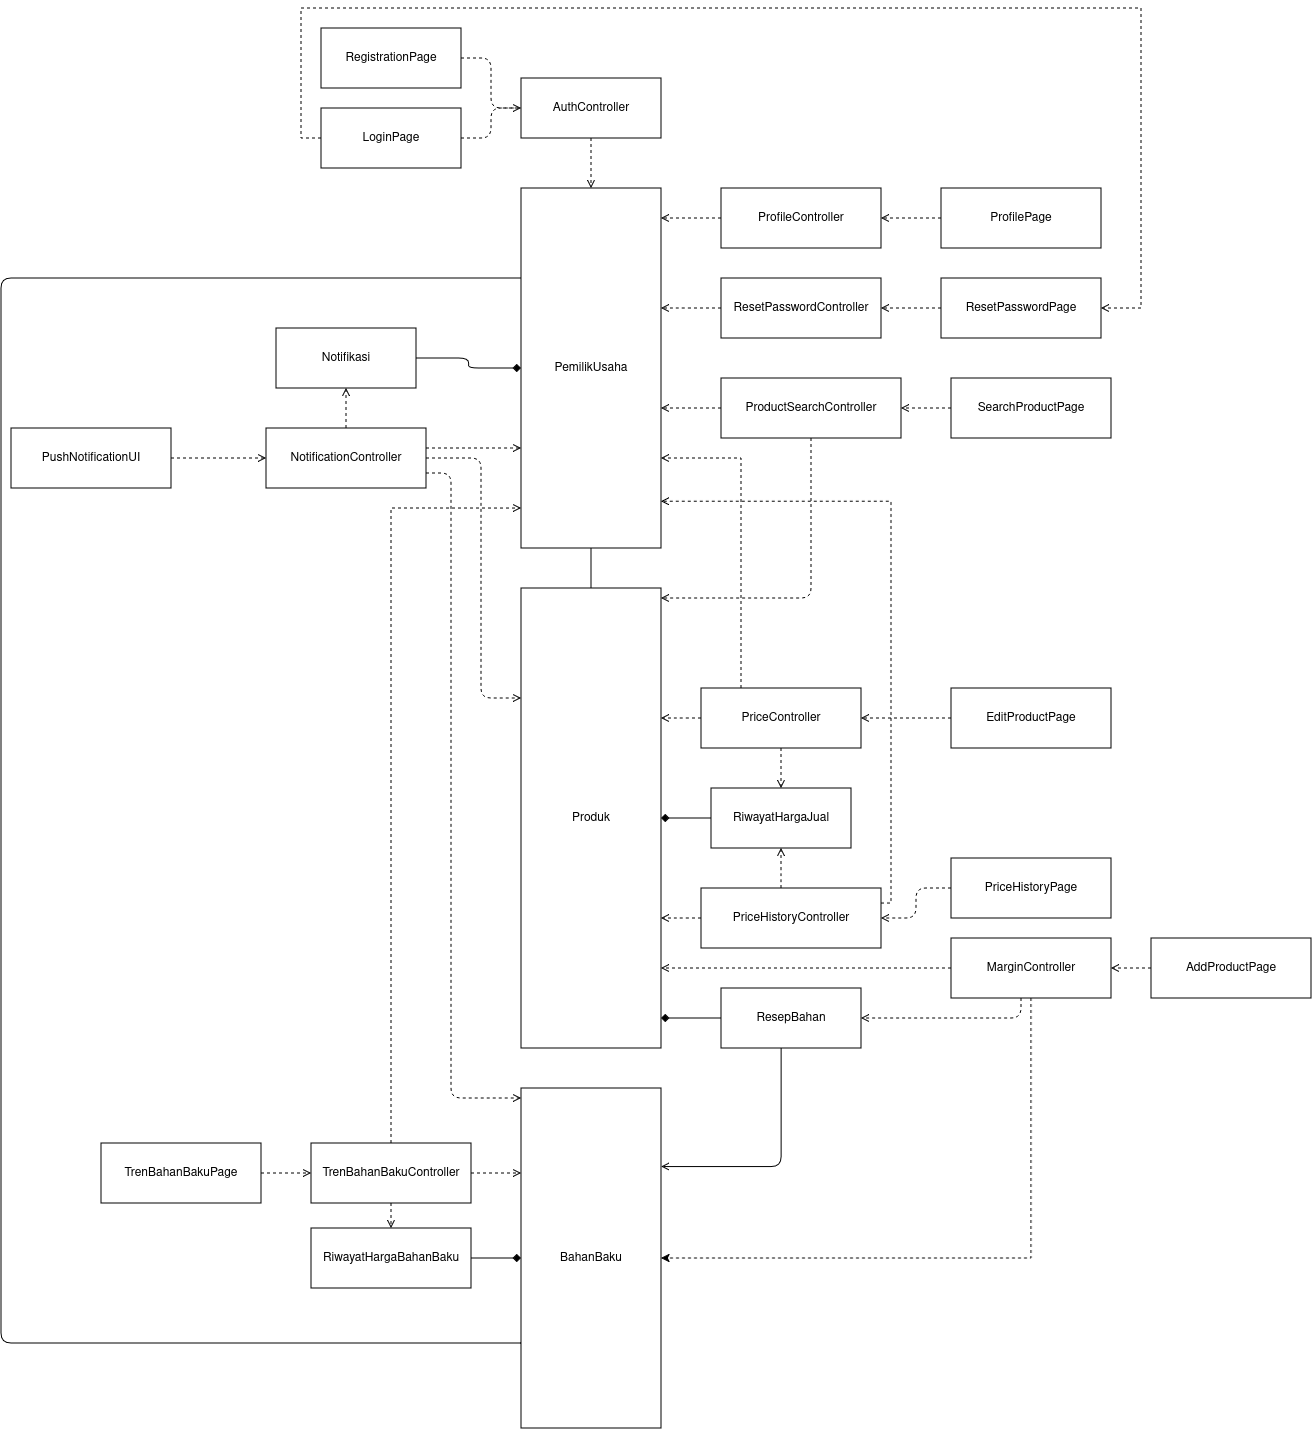

The diagram above was exported from draw.io. Its source (the exported page's mxGraphModel, read from the mxfile embedded in the PNG):
<mxGraphModel dx="2314" dy="2256" grid="1" gridSize="10" guides="1" tooltips="1" connect="1" arrows="1" fold="1" page="1" pageScale="1" pageWidth="850" pageHeight="1100" math="0" shadow="0">
  <root>
    <mxCell id="0" />
    <mxCell id="1" parent="0" />
    <mxCell id="E1" parent="1" style="rounded=0;whiteSpace=wrap;html=1;" value="PemilikUsaha" vertex="1">
      <mxGeometry height="360" width="140" x="450" y="20" as="geometry" />
    </mxCell>
    <mxCell id="E2" parent="1" style="rounded=0;whiteSpace=wrap;html=1;" value="Notifikasi" vertex="1">
      <mxGeometry height="60" width="140" x="205" y="160" as="geometry" />
    </mxCell>
    <mxCell id="E3" parent="1" style="rounded=0;whiteSpace=wrap;html=1;" value="Produk" vertex="1">
      <mxGeometry height="460" width="140" x="450" y="420" as="geometry" />
    </mxCell>
    <mxCell id="E4" parent="1" style="rounded=0;whiteSpace=wrap;html=1;" value="RiwayatHargaJual" vertex="1">
      <mxGeometry height="60" width="140" x="640" y="620" as="geometry" />
    </mxCell>
    <mxCell id="E7" parent="1" style="rounded=0;whiteSpace=wrap;html=1;" value="BahanBaku" vertex="1">
      <mxGeometry height="340" width="140" x="450" y="920" as="geometry" />
    </mxCell>
    <mxCell id="E8" parent="1" style="rounded=0;whiteSpace=wrap;html=1;" value="RiwayatHargaBahanBaku" vertex="1">
      <mxGeometry height="60" width="160" x="240" y="1060" as="geometry" />
    </mxCell>
    <mxCell id="C1" parent="1" style="rounded=0;whiteSpace=wrap;html=1;" value="AuthController" vertex="1">
      <mxGeometry height="60" width="140" x="450" y="-90" as="geometry" />
    </mxCell>
    <mxCell id="C2" parent="1" style="rounded=0;whiteSpace=wrap;html=1;" value="ResetPasswordController" vertex="1">
      <mxGeometry height="60" width="160" x="650" y="110" as="geometry" />
    </mxCell>
    <mxCell id="C3" parent="1" style="rounded=0;whiteSpace=wrap;html=1;" value="NotificationController" vertex="1">
      <mxGeometry height="60" width="160" x="195" y="260" as="geometry" />
    </mxCell>
    <mxCell id="3a77B4SdAplwqdTBYqm6-5" edge="1" parent="1" source="C4" style="edgeStyle=orthogonalEdgeStyle;rounded=0;orthogonalLoop=1;jettySize=auto;html=1;dashed=1;endArrow=open;endFill=0;" target="E1" value="">
      <mxGeometry relative="1" as="geometry">
        <Array as="points">
          <mxPoint x="610" y="240" />
          <mxPoint x="610" y="240" />
        </Array>
      </mxGeometry>
    </mxCell>
    <mxCell id="C4" parent="1" style="rounded=0;whiteSpace=wrap;html=1;" value="ProductSearchController" vertex="1">
      <mxGeometry height="60" width="180" x="650" y="210" as="geometry" />
    </mxCell>
    <mxCell id="C5" parent="1" style="rounded=0;whiteSpace=wrap;html=1;" value="PriceController" vertex="1">
      <mxGeometry height="60" width="160" x="630" y="520" as="geometry" />
    </mxCell>
    <mxCell id="XBcX6fa_m-EsnByP2P-V-2" edge="1" parent="1" source="C6" style="edgeStyle=orthogonalEdgeStyle;rounded=0;orthogonalLoop=1;jettySize=auto;html=1;exitX=1;exitY=0.25;exitDx=0;exitDy=0;entryX=1;entryY=0.87;entryDx=0;entryDy=0;entryPerimeter=0;dashed=1;endArrow=open;endFill=0;" target="E1">
      <mxGeometry relative="1" as="geometry">
        <Array as="points">
          <mxPoint x="820" y="735" />
          <mxPoint x="820" y="333.2" />
        </Array>
        <mxPoint x="830" y="670" as="targetPoint" />
      </mxGeometry>
    </mxCell>
    <mxCell id="C6" parent="1" style="rounded=0;whiteSpace=wrap;html=1;" value="PriceHistoryController" vertex="1">
      <mxGeometry height="60" width="180" x="630" y="720" as="geometry" />
    </mxCell>
    <mxCell id="3a77B4SdAplwqdTBYqm6-10" edge="1" parent="1" source="C7" style="edgeStyle=orthogonalEdgeStyle;rounded=0;orthogonalLoop=1;jettySize=auto;html=1;exitX=0.5;exitY=1;exitDx=0;exitDy=0;entryX=1;entryY=0.5;entryDx=0;entryDy=0;dashed=1;" target="E7">
      <mxGeometry relative="1" as="geometry" />
    </mxCell>
    <mxCell id="C7" parent="1" style="rounded=0;whiteSpace=wrap;html=1;" value="MarginController" vertex="1">
      <mxGeometry height="60" width="160" x="880" y="770" as="geometry" />
    </mxCell>
    <mxCell id="XBcX6fa_m-EsnByP2P-V-3" edge="1" parent="1" source="C8" style="edgeStyle=orthogonalEdgeStyle;rounded=0;orthogonalLoop=1;jettySize=auto;html=1;exitX=0.5;exitY=0;exitDx=0;exitDy=0;entryX=0;entryY=0.889;entryDx=0;entryDy=0;entryPerimeter=0;dashed=1;endArrow=open;endFill=0;" target="E1">
      <mxGeometry relative="1" as="geometry">
        <mxPoint x="320.0526315789475" y="690" as="targetPoint" />
      </mxGeometry>
    </mxCell>
    <mxCell id="C8" parent="1" style="rounded=0;whiteSpace=wrap;html=1;" value="TrenBahanBakuController" vertex="1">
      <mxGeometry height="60" width="160" x="240" y="975" as="geometry" />
    </mxCell>
    <mxCell id="P1" parent="1" style="rounded=0;whiteSpace=wrap;html=1;" value="RegistrationPage" vertex="1">
      <mxGeometry height="60" width="140" x="250" y="-140" as="geometry" />
    </mxCell>
    <mxCell id="XBcX6fa_m-EsnByP2P-V-4" edge="1" parent="1" source="P2" style="edgeStyle=orthogonalEdgeStyle;rounded=0;orthogonalLoop=1;jettySize=auto;html=1;exitX=0;exitY=0.5;exitDx=0;exitDy=0;entryX=1;entryY=0.5;entryDx=0;entryDy=0;dashed=1;endArrow=open;endFill=0;" target="P3">
      <mxGeometry relative="1" as="geometry">
        <Array as="points">
          <mxPoint x="230" y="-30" />
          <mxPoint x="230" y="-160" />
          <mxPoint x="1070" y="-160" />
          <mxPoint x="1070" y="140" />
        </Array>
      </mxGeometry>
    </mxCell>
    <mxCell id="P2" parent="1" style="rounded=0;whiteSpace=wrap;html=1;" value="LoginPage" vertex="1">
      <mxGeometry height="60" width="140" x="250" y="-60" as="geometry" />
    </mxCell>
    <mxCell id="P3" parent="1" style="rounded=0;whiteSpace=wrap;html=1;" value="ResetPasswordPage" vertex="1">
      <mxGeometry height="60" width="160" x="870" y="110" as="geometry" />
    </mxCell>
    <mxCell id="P4" parent="1" style="rounded=0;whiteSpace=wrap;html=1;" value="PushNotificationUI" vertex="1">
      <mxGeometry height="60" width="160" x="-60" y="260" as="geometry" />
    </mxCell>
    <mxCell id="P5" parent="1" style="rounded=0;whiteSpace=wrap;html=1;" value="SearchProductPage" vertex="1">
      <mxGeometry height="60" width="160" x="880" y="210" as="geometry" />
    </mxCell>
    <mxCell id="P6" parent="1" style="rounded=0;whiteSpace=wrap;html=1;" value="EditProductPage" vertex="1">
      <mxGeometry height="60" width="160" x="880" y="520" as="geometry" />
    </mxCell>
    <mxCell id="P7" parent="1" style="rounded=0;whiteSpace=wrap;html=1;" value="PriceHistoryPage" vertex="1">
      <mxGeometry height="60" width="160" x="880" y="690" as="geometry" />
    </mxCell>
    <mxCell id="P8" parent="1" style="rounded=0;whiteSpace=wrap;html=1;" value="AddProductPage" vertex="1">
      <mxGeometry height="60" width="160" x="1080" y="770" as="geometry" />
    </mxCell>
    <mxCell id="P9" parent="1" style="rounded=0;whiteSpace=wrap;html=1;" value="TrenBahanBakuPage" vertex="1">
      <mxGeometry height="60" width="160" x="30" y="975" as="geometry" />
    </mxCell>
    <mxCell id="Edge_E1_E3" edge="1" parent="1" source="E1" style="edgeStyle=orthogonalEdgeStyle;endArrow=none;endFill=0;html=1;" target="E3">
      <mxGeometry relative="1" as="geometry" />
    </mxCell>
    <mxCell id="Edge_P1_C1" edge="1" parent="1" source="P1" style="edgeStyle=orthogonalEdgeStyle;endArrow=none;endFill=0;html=1;dashed=1;" target="C1">
      <mxGeometry relative="1" as="geometry" />
    </mxCell>
    <mxCell id="Edge_P2_C1" edge="1" parent="1" source="P2" style="edgeStyle=orthogonalEdgeStyle;endArrow=open;endFill=0;html=1;startArrow=none;startFill=0;dashed=1;" target="C1">
      <mxGeometry relative="1" as="geometry" />
    </mxCell>
    <mxCell id="Edge_P3_C2" edge="1" parent="1" source="P3" style="edgeStyle=orthogonalEdgeStyle;endArrow=open;endFill=0;html=1;dashed=1;" target="C2">
      <mxGeometry relative="1" as="geometry" />
    </mxCell>
    <mxCell id="Edge_P4_C3" edge="1" parent="1" source="P4" style="edgeStyle=orthogonalEdgeStyle;endArrow=open;dashed=1;html=1;" target="C3">
      <mxGeometry relative="1" as="geometry" />
    </mxCell>
    <mxCell id="Edge_C3_E2" edge="1" parent="1" source="C3" style="edgeStyle=orthogonalEdgeStyle;endArrow=open;dashed=1;html=1;" target="E2">
      <mxGeometry relative="1" as="geometry" />
    </mxCell>
    <mxCell id="Edge_P5_C4" edge="1" parent="1" source="P5" style="edgeStyle=orthogonalEdgeStyle;endArrow=open;dashed=1;html=1;" target="C4">
      <mxGeometry relative="1" as="geometry" />
    </mxCell>
    <mxCell id="Edge_P6_C5" edge="1" parent="1" source="P6" style="edgeStyle=orthogonalEdgeStyle;endArrow=open;dashed=1;html=1;exitX=0;exitY=0.5;exitDx=0;exitDy=0;" target="C5">
      <mxGeometry relative="1" as="geometry">
        <Array as="points" />
      </mxGeometry>
    </mxCell>
    <mxCell id="Edge_C5_E4" edge="1" parent="1" source="C5" style="edgeStyle=orthogonalEdgeStyle;endArrow=open;dashed=1;html=1;" target="E4">
      <mxGeometry relative="1" as="geometry" />
    </mxCell>
    <mxCell id="Edge_C5_E3" edge="1" parent="1" source="C5" style="edgeStyle=orthogonalEdgeStyle;endArrow=open;dashed=1;html=1;" target="E3">
      <mxGeometry relative="1" as="geometry">
        <Array as="points">
          <mxPoint x="610" y="550" />
          <mxPoint x="610" y="550" />
        </Array>
      </mxGeometry>
    </mxCell>
    <mxCell id="Edge_P7_C6" edge="1" parent="1" source="P7" style="edgeStyle=orthogonalEdgeStyle;endArrow=open;dashed=1;html=1;" target="C6">
      <mxGeometry relative="1" as="geometry" />
    </mxCell>
    <mxCell id="Edge_C6_E5" edge="1" parent="1" source="C6" style="edgeStyle=orthogonalEdgeStyle;endArrow=open;dashed=1;html=1;entryX=0.5;entryY=1;entryDx=0;entryDy=0;" target="E4">
      <mxGeometry relative="1" as="geometry">
        <Array as="points">
          <mxPoint x="710" y="710" />
          <mxPoint x="710" y="710" />
        </Array>
        <mxPoint x="720" y="690" as="targetPoint" />
      </mxGeometry>
    </mxCell>
    <mxCell id="Edge_P8_C7" edge="1" parent="1" source="P8" style="edgeStyle=orthogonalEdgeStyle;endArrow=open;dashed=1;html=1;" target="C7">
      <mxGeometry relative="1" as="geometry" />
    </mxCell>
    <mxCell id="Edge_C7_E3" edge="1" parent="1" source="C7" style="edgeStyle=orthogonalEdgeStyle;endArrow=open;dashed=1;html=1;" target="E3">
      <mxGeometry relative="1" as="geometry">
        <Array as="points">
          <mxPoint x="790" y="800" />
          <mxPoint x="790" y="800" />
        </Array>
      </mxGeometry>
    </mxCell>
    <mxCell id="Edge_C7_E7" edge="1" parent="1" source="E6" style="edgeStyle=orthogonalEdgeStyle;endArrow=open;html=1;entryX=1.001;entryY=0.231;entryDx=0;entryDy=0;entryPerimeter=0;" target="E7">
      <mxGeometry relative="1" as="geometry">
        <Array as="points">
          <mxPoint x="710.07" y="998.57" />
        </Array>
      </mxGeometry>
    </mxCell>
    <mxCell id="Edge_P9_C8" edge="1" parent="1" source="P9" style="edgeStyle=orthogonalEdgeStyle;endArrow=open;dashed=1;html=1;" target="C8">
      <mxGeometry relative="1" as="geometry" />
    </mxCell>
    <mxCell id="Edge_C8_E8" edge="1" parent="1" source="C8" style="edgeStyle=orthogonalEdgeStyle;endArrow=open;dashed=1;html=1;" target="E8">
      <mxGeometry relative="1" as="geometry" />
    </mxCell>
    <mxCell id="Edge_C1_E1" edge="1" parent="1" source="C1" style="edgeStyle=orthogonalEdgeStyle;endArrow=open;endFill=0;html=1;dashed=1;" target="E1">
      <mxGeometry relative="1" as="geometry" />
    </mxCell>
    <mxCell id="Edge_C2_E1" edge="1" parent="1" source="C2" style="edgeStyle=orthogonalEdgeStyle;endArrow=open;endFill=0;html=1;dashed=1;" target="E1">
      <mxGeometry relative="1" as="geometry">
        <Array as="points">
          <mxPoint x="610" y="140" />
          <mxPoint x="610" y="140" />
        </Array>
      </mxGeometry>
    </mxCell>
    <mxCell id="Edge_C3_E1" edge="1" parent="1" source="C3" style="edgeStyle=orthogonalEdgeStyle;endArrow=open;endFill=0;html=1;dashed=1;" target="E1">
      <mxGeometry relative="1" as="geometry">
        <Array as="points">
          <mxPoint x="440" y="280" />
          <mxPoint x="440" y="280" />
        </Array>
      </mxGeometry>
    </mxCell>
    <mxCell id="Edge_C3_E3" edge="1" parent="1" source="C3" style="edgeStyle=orthogonalEdgeStyle;endArrow=open;endFill=0;html=1;dashed=1;" target="E3">
      <mxGeometry relative="1" as="geometry">
        <Array as="points">
          <mxPoint x="410" y="290" />
          <mxPoint x="410" y="530" />
        </Array>
      </mxGeometry>
    </mxCell>
    <mxCell id="Edge_C3_E7" edge="1" parent="1" source="C3" style="edgeStyle=orthogonalEdgeStyle;endArrow=open;endFill=0;html=1;exitX=1;exitY=0.75;exitDx=0;exitDy=0;dashed=1;" target="E7">
      <mxGeometry relative="1" as="geometry">
        <Array as="points">
          <mxPoint x="380" y="305" />
          <mxPoint x="380" y="930" />
        </Array>
      </mxGeometry>
    </mxCell>
    <mxCell id="Edge_C4_E3" edge="1" parent="1" source="C4" style="edgeStyle=orthogonalEdgeStyle;endArrow=open;endFill=0;html=1;dashed=1;" target="E3">
      <mxGeometry relative="1" as="geometry">
        <Array as="points">
          <mxPoint x="740.05" y="430" />
        </Array>
      </mxGeometry>
    </mxCell>
    <mxCell id="Edge_C6_E3" edge="1" parent="1" source="C6" style="edgeStyle=orthogonalEdgeStyle;endArrow=open;endFill=0;html=1;dashed=1;" target="E3">
      <mxGeometry relative="1" as="geometry">
        <Array as="points">
          <mxPoint x="610" y="750" />
          <mxPoint x="610" y="750" />
        </Array>
      </mxGeometry>
    </mxCell>
    <mxCell id="Edge_C8_E1" edge="1" parent="1" source="E7" style="edgeStyle=orthogonalEdgeStyle;endArrow=none;endFill=0;html=1;exitX=0;exitY=0.75;exitDx=0;exitDy=0;" target="E1">
      <mxGeometry relative="1" as="geometry">
        <Array as="points">
          <mxPoint x="-70" y="1175" />
          <mxPoint x="-70" y="110" />
        </Array>
      </mxGeometry>
    </mxCell>
    <mxCell id="Edge_C8_E7" edge="1" parent="1" source="C8" style="edgeStyle=orthogonalEdgeStyle;endArrow=open;endFill=0;html=1;entryX=0;entryY=0.25;entryDx=0;entryDy=0;rounded=0;curved=0;dashed=1;" target="E7">
      <mxGeometry relative="1" as="geometry" />
    </mxCell>
    <mxCell id="Edge_E2_E1" edge="1" parent="1" source="E2" style="edgeStyle=orthogonalEdgeStyle;endArrow=diamond;endFill=1;html=1;" target="E1">
      <mxGeometry relative="1" as="geometry" />
    </mxCell>
    <mxCell id="Edge_E5_E3" edge="1" parent="1" source="E4" style="edgeStyle=orthogonalEdgeStyle;endArrow=diamond;endFill=1;html=1;exitX=0;exitY=0.5;exitDx=0;exitDy=0;" target="E3">
      <mxGeometry relative="1" as="geometry">
        <Array as="points" />
        <mxPoint x="650" y="660" as="sourcePoint" />
      </mxGeometry>
    </mxCell>
    <mxCell id="Edge_E6_E3" edge="1" parent="1" source="E6" style="edgeStyle=orthogonalEdgeStyle;endArrow=diamond;endFill=1;html=1;" target="E3">
      <mxGeometry relative="1" as="geometry">
        <Array as="points">
          <mxPoint x="620" y="850" />
          <mxPoint x="620" y="850" />
        </Array>
      </mxGeometry>
    </mxCell>
    <mxCell id="Edge_E8_E7" edge="1" parent="1" source="E8" style="edgeStyle=orthogonalEdgeStyle;endArrow=diamond;endFill=1;html=1;" target="E7">
      <mxGeometry relative="1" as="geometry" />
    </mxCell>
    <mxCell id="3a77B4SdAplwqdTBYqm6-4" edge="1" parent="1" source="3a77B4SdAplwqdTBYqm6-1" style="edgeStyle=orthogonalEdgeStyle;rounded=0;orthogonalLoop=1;jettySize=auto;html=1;dashed=1;endArrow=open;endFill=0;" target="E1" value="">
      <mxGeometry relative="1" as="geometry">
        <Array as="points">
          <mxPoint x="600" y="50" />
          <mxPoint x="600" y="50" />
        </Array>
      </mxGeometry>
    </mxCell>
    <mxCell id="3a77B4SdAplwqdTBYqm6-1" parent="1" style="rounded=0;whiteSpace=wrap;html=1;" value="ProfileController" vertex="1">
      <mxGeometry height="60" width="160" x="650" y="20" as="geometry" />
    </mxCell>
    <mxCell id="3a77B4SdAplwqdTBYqm6-3" edge="1" parent="1" source="3a77B4SdAplwqdTBYqm6-2" style="edgeStyle=orthogonalEdgeStyle;rounded=0;orthogonalLoop=1;jettySize=auto;html=1;dashed=1;endArrow=open;endFill=0;" target="3a77B4SdAplwqdTBYqm6-1" value="">
      <mxGeometry relative="1" as="geometry" />
    </mxCell>
    <mxCell id="3a77B4SdAplwqdTBYqm6-2" parent="1" style="rounded=0;whiteSpace=wrap;html=1;" value="&lt;div&gt;ProfilePage&lt;/div&gt;" vertex="1">
      <mxGeometry height="60" width="160" x="870" y="20" as="geometry" />
    </mxCell>
    <mxCell id="3a77B4SdAplwqdTBYqm6-8" edge="1" parent="1" source="C7" style="edgeStyle=orthogonalEdgeStyle;endArrow=open;dashed=1;html=1;" target="E6" value="">
      <mxGeometry relative="1" as="geometry">
        <Array as="points">
          <mxPoint x="950.05" y="850" />
        </Array>
        <mxPoint x="870" y="820" as="sourcePoint" />
        <mxPoint x="520" y="900" as="targetPoint" />
      </mxGeometry>
    </mxCell>
    <mxCell id="E6" parent="1" style="rounded=0;whiteSpace=wrap;html=1;" value="&lt;div&gt;ResepBahan&lt;/div&gt;" vertex="1">
      <mxGeometry height="60" width="140" x="650" y="820" as="geometry" />
    </mxCell>
    <mxCell id="XBcX6fa_m-EsnByP2P-V-1" edge="1" parent="1" source="C5" style="edgeStyle=orthogonalEdgeStyle;rounded=0;orthogonalLoop=1;jettySize=auto;html=1;exitX=0.25;exitY=0;exitDx=0;exitDy=0;entryX=1;entryY=0.75;entryDx=0;entryDy=0;dashed=1;endArrow=open;endFill=0;" target="E1">
      <mxGeometry relative="1" as="geometry" />
    </mxCell>
  </root>
</mxGraphModel>